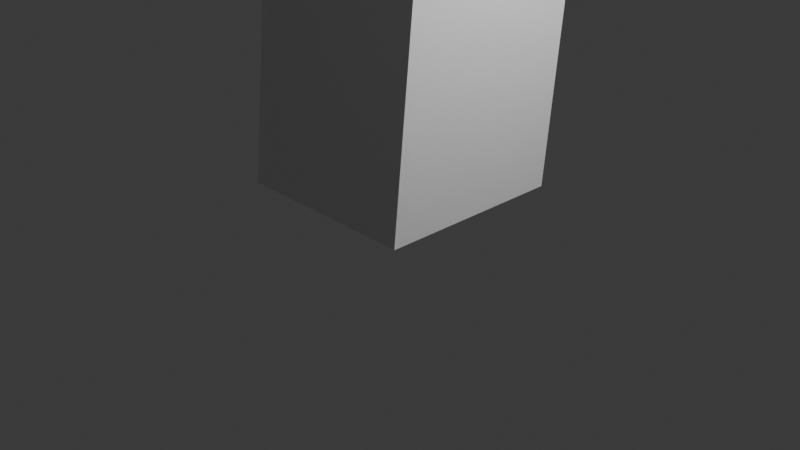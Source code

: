 # Source: gun2.blend  (saved by Blender 4.5.90; exported with 4.5.12 LTS)
import bpy
from mathutils import Matrix  # noqa: F401  (used for matrix-valued properties, if any)

bpy.ops.wm.read_factory_settings(use_empty=True)
scene = bpy.context.scene
scene.name = 'Scene'

# ---- collections
col_collection = bpy.data.collections.new('Collection'); scene.collection.children.link(col_collection)

# ---- materials (node trees are filled in below, after node groups)
mat_material = bpy.data.materials.new('Material')
mat_material.alpha_threshold = 0.0
mat_material.roughness = 0.5
mat_material.line_color = (0.0, 0.0, 0.0, 1.0)

# ---- material node trees
mat_material.use_nodes = True; mat_material.node_tree.nodes.clear()
_N = mat_material.node_tree.nodes; _L = mat_material.node_tree.links
n0 = _N.new('ShaderNodeOutputMaterial'); n0.name = 'Material Output'; n0.location = (200, 100)
n1 = _N.new('ShaderNodeBsdfPrincipled'); n1.name = 'Principled BSDF'; n1.location = (-200, 100)
n1.inputs[3].default_value = 1.45
_L.new(n1.outputs[0], n0.inputs[0])
n0.is_active_output = True

# ---- world
world_world = bpy.data.worlds.new('World'); scene.world = world_world
world_world.use_nodes = True; world_world.node_tree.nodes.clear()
_N = world_world.node_tree.nodes; _L = world_world.node_tree.links
n0 = _N.new('ShaderNodeOutputWorld'); n0.name = 'World Output'; n0.location = (200, 100)
n1 = _N.new('ShaderNodeBackground'); n1.name = 'Background'; n1.location = (-200, 100)
n1.inputs[0].default_value = (0.05088, 0.05088, 0.05088, 1.0)
_L.new(n1.outputs[0], n0.inputs[0])
n0.is_active_output = True
world_world.color = (0.05088, 0.05088, 0.05088)
world_world.sun_shadow_jitter_overblur = 0.0

# ---- cameras
cam_camera = bpy.data.cameras.new('Camera')
cam_camera.clip_end = 100.0
cam_camera.ortho_scale = 7.314

# ---- lights
light_light = bpy.data.lights.new('Light', 'POINT')
light_light.energy = 1000.0
light_light.shadow_soft_size = 0.1

# ---- meshes
me_cube = bpy.data.meshes.new('Cube')
me_cube.from_pydata([(1.0, 1.368, 4.173), (1.0, 1.0, 0.3825), (1.0, -0.6315, 4.173), (1.0, -1.0, 0.3825), (-1.0, 1.368, 4.173), (-1.0, 1.0, 0.3825), (-1.0, -0.6315, 4.173), (-1.0, -1.0, 0.3825), (1.421, -0.5986, 6.004), (-1.421, -0.5986, 6.004), (1.421, 6.211, 6.004), (-1.421, 6.211, 6.004), (3.403, 11.13, 8.366), (-3.664, 11.13, 6.34), (0.0, -0.6315, 4.173), (0.0, 1.0, 0.3825), (3.672, 6.211, 6.286), (3.672, -0.5986, 6.286), (-3.664, -0.5986, 6.34), (-3.664, 6.211, 6.34), (3.403, 6.211, 8.366), (3.403, -0.5986, 8.366), (-3.403, -0.5986, 8.366), (-3.403, 6.211, 8.366), (-1.421, 22.4, 6.004), (1.421, 22.4, 6.004), (-1.421, 22.4, 8.331), (1.421, 22.4, 8.331), (-3.403, 22.4, 8.366), (-3.664, 22.4, 6.34), (3.403, 22.4, 8.366), (3.672, 22.4, 6.286), (1.421, -0.5986, 10.84), (-1.421, -0.5986, 10.84), (1.421, 6.211, 10.84), (-1.421, 6.211, 10.84), (3.581, 6.211, 10.59), (3.581, -0.5986, 10.59), (-3.57, -0.5986, 10.2), (-3.57, 6.211, 10.2), (-1.421, 22.4, 10.84), (1.421, 22.4, 10.84), (3.581, 22.4, 10.59), (-3.57, 22.4, 10.2), (0.0, -1.0, 0.3825), (0.0, 1.368, 4.173), (0.0, -0.5986, 6.004), (0.0, 6.211, 6.407), (-1.421, 11.13, 6.004), (0.0, 22.4, 6.407), (0.0, 22.4, 8.331), (0.0, -0.5986, 10.42), (0.0, 6.211, 10.42), (0.0, 22.4, 10.42), (1.66e-08, -3.3, 6.004), (-1.421, -3.3, 6.004), (1.66e-08, -3.3, 8.331), (-1.421, -3.3, 8.331), (1.421, -3.3, 8.331), (1.421, -3.3, 10.84), (3.581, -3.3, 10.85), (3.403, -3.3, 8.366), (1.421, -3.3, 6.004), (-3.664, -3.3, 6.054), (-3.403, -3.3, 8.366), (3.672, -3.3, 6.027), (1.66e-08, -3.3, 10.8), (-1.421, -3.3, 10.84), (-3.57, -3.3, 10.8), (-3.403, 11.13, 8.366), (1.421, 11.13, 6.004), (3.672, 11.13, 6.286), (3.581, 11.13, 10.59), (1.421, 11.13, 10.84), (-1.421, 11.13, 10.84), (-3.57, 11.13, 10.2), (0.0, 11.13, 10.42), (0.0, 11.13, 6.407), (-3.664, 16.77, 6.34), (3.403, 16.77, 8.366), (1.421, 16.77, 6.004), (3.581, 16.77, 10.59), (0.0, 16.77, 10.42), (0.0, 16.77, 6.407), (-1.421, 16.77, 6.004), (-3.403, 16.77, 8.366), (3.672, 16.77, 6.286), (1.421, 16.77, 10.84), (-1.421, 16.77, 10.84), (-3.57, 16.77, 10.2), (-1.421, 16.77, 4.972), (-1.421, 11.13, 4.972), (0.0, 11.13, 4.62), (1.421, 11.13, 4.972), (1.421, 16.77, 4.972), (0.0, 16.77, 4.62)], [], [(45, 4, 11, 47), (44, 14, 6, 7), (7, 6, 4, 5), (15, 1, 3, 44), (1, 0, 2, 3), (15, 45, 0, 1), (8, 17, 65, 62), (14, 2, 8, 46), (4, 6, 9, 11), (2, 0, 10, 8), (79, 30, 42, 81), (33, 38, 68, 67), (32, 51, 66, 59), (84, 78, 29, 24), (19, 18, 22, 23), (17, 16, 20, 21), (11, 9, 18, 19), (21, 20, 36, 37), (17, 21, 61, 65), (37, 32, 59, 60), (8, 10, 16, 17), (69, 23, 39, 75), (26, 24, 29, 28), (49, 24, 26, 50), (25, 27, 30, 31), (30, 27, 41, 42), (86, 80, 25, 31), (83, 84, 24, 49), (79, 86, 31, 30), (78, 85, 28, 29), (82, 87, 41, 53), (52, 35, 33, 51), (87, 81, 42, 41), (34, 32, 37, 36), (33, 35, 39, 38), (89, 88, 40, 43), (23, 22, 38, 39), (50, 26, 40, 53), (26, 28, 43, 40), (38, 22, 64, 68), (27, 50, 53, 41), (34, 52, 51, 32), (88, 82, 53, 40), (80, 83, 49, 25), (25, 49, 50, 27), (18, 9, 55, 63), (46, 8, 62, 54), (6, 14, 46, 9), (5, 4, 45, 15), (5, 15, 44, 7), (3, 2, 14, 44), (0, 45, 47, 10), (58, 61, 60, 59), (54, 62, 58, 56), (56, 58, 59, 66), (58, 62, 65, 61), (55, 57, 64, 63), (64, 57, 67, 68), (57, 56, 66, 67), (55, 54, 56, 57), (22, 18, 63, 64), (21, 37, 60, 61), (9, 46, 54, 55), (51, 33, 67, 66), (10, 47, 77, 70), (35, 52, 76, 74), (39, 35, 74, 75), (34, 36, 72, 73), (52, 34, 73, 76), (19, 23, 69, 13), (20, 16, 71, 12), (47, 11, 48, 77), (16, 10, 70, 71), (85, 69, 75, 89), (11, 19, 13, 48), (20, 12, 72, 36), (28, 85, 89, 43), (77, 48, 91, 92), (74, 76, 82, 88), (75, 74, 88, 89), (73, 72, 81, 87), (76, 73, 87, 82), (13, 69, 85, 78), (12, 71, 86, 79), (70, 77, 92, 93), (71, 70, 80, 86), (48, 13, 78, 84), (12, 79, 81, 72), (93, 92, 95, 94), (92, 91, 90, 95), (83, 80, 94, 95), (80, 70, 93, 94), (84, 83, 95, 90), (48, 84, 90, 91)])
_uv = me_cube.uv_layers.new(name='UVMap')
_uv.uv.foreach_set('vector', [0.625, 0.375, 0.625, 0.25, 0.625, 0.25, 0.625, 0.375, 0.375, 0.875, 0.625, 0.875, 0.625, 1.0, 0.375, 1.0, 0.375, 0.0, 0.625, 0.0, 0.625, 0.25, 0.375, 0.25, 0.25, 0.5, 0.375, 0.5, 0.375, 0.75, 0.25, 0.75, 0.375, 0.5, 0.625, 0.5, 0.625, 0.75, 0.375, 0.75, 0.375, 0.375, 0.625, 0.375, 0.625, 0.5, 0.375, 0.5, 0.625, 0.75, 0.625, 0.75, 0.625, 0.75, 0.625, 0.75, 0.625, 0.875, 0.625, 0.75, 0.625, 0.75, 0.625, 0.875, 0.625, 0.25, 0.625, 0.0, 0.625, 0.0, 0.625, 0.25, 0.625, 0.75, 0.625, 0.5, 0.625, 0.5, 0.625, 0.75, 0.625, 0.5, 0.625, 0.5, 0.625, 0.5, 0.625, 0.5, 0.875, 0.75, 0.875, 0.75, 0.875, 0.75, 0.875, 0.75, 0.625, 0.75, 0.75, 0.75, 0.75, 0.75, 0.625, 0.75, 0.625, 0.25, 0.625, 0.25, 0.625, 0.25, 0.625, 0.25, 0.625, 0.25, 0.625, 0.0, 0.625, 0.0, 0.625, 0.25, 0.625, 0.75, 0.625, 0.5, 0.625, 0.5, 0.625, 0.75, 0.625, 0.25, 0.625, 0.0, 0.625, 0.0, 0.625, 0.25, 0.625, 0.75, 0.625, 0.5, 0.625, 0.5, 0.625, 0.75, 0.625, 0.75, 0.625, 0.75, 0.625, 0.75, 0.625, 0.75, 0.625, 0.75, 0.625, 0.75, 0.625, 0.75, 0.625, 0.75, 0.625, 0.75, 0.625, 0.5, 0.625, 0.5, 0.625, 0.75, 0.625, 0.25, 0.625, 0.25, 0.625, 0.25, 0.625, 0.25, 0.625, 0.25, 0.625, 0.25, 0.625, 0.25, 0.625, 0.25, 0.625, 0.375, 0.625, 0.25, 0.625, 0.25, 0.625, 0.375, 0.625, 0.5, 0.625, 0.5, 0.625, 0.5, 0.625, 0.5, 0.625, 0.5, 0.625, 0.5, 0.625, 0.5, 0.625, 0.5, 0.625, 0.5, 0.625, 0.5, 0.625, 0.5, 0.625, 0.5, 0.625, 0.375, 0.625, 0.25, 0.625, 0.25, 0.625, 0.375, 0.625, 0.5, 0.625, 0.5, 0.625, 0.5, 0.625, 0.5, 0.625, 0.25, 0.625, 0.25, 0.625, 0.25, 0.625, 0.25, 0.75, 0.5, 0.625, 0.5, 0.625, 0.5, 0.75, 0.5, 0.75, 0.5, 0.875, 0.5, 0.875, 0.75, 0.75, 0.75, 0.625, 0.5, 0.625, 0.5, 0.625, 0.5, 0.625, 0.5, 0.625, 0.5, 0.625, 0.75, 0.625, 0.75, 0.625, 0.5, 0.875, 0.75, 0.875, 0.5, 0.875, 0.5, 0.875, 0.75, 0.875, 0.5, 0.875, 0.5, 0.875, 0.5, 0.875, 0.5, 0.625, 0.25, 0.625, 0.0, 0.625, 0.0, 0.625, 0.25, 0.625, 0.375, 0.625, 0.25, 0.625, 0.25, 0.625, 0.375, 0.625, 0.25, 0.625, 0.25, 0.625, 0.25, 0.625, 0.25, 0.625, 0.0, 0.625, 0.0, 0.625, 0.0, 0.625, 0.0, 0.625, 0.5, 0.625, 0.375, 0.625, 0.375, 0.625, 0.5, 0.625, 0.5, 0.75, 0.5, 0.75, 0.75, 0.625, 0.75, 0.875, 0.5, 0.75, 0.5, 0.75, 0.5, 0.875, 0.5, 0.625, 0.5, 0.625, 0.375, 0.625, 0.375, 0.625, 0.5, 0.625, 0.5, 0.625, 0.375, 0.625, 0.375, 0.625, 0.5, 0.625, 0.0, 0.625, 0.0, 0.625, 0.0, 0.625, 0.0, 0.625, 0.875, 0.625, 0.75, 0.625, 0.75, 0.625, 0.875, 0.625, 1.0, 0.625, 0.875, 0.625, 0.875, 0.625, 1.0, 0.375, 0.25, 0.625, 0.25, 0.625, 0.375, 0.375, 0.375, 0.125, 0.5, 0.25, 0.5, 0.25, 0.75, 0.125, 0.75, 0.375, 0.75, 0.625, 0.75, 0.625, 0.875, 0.375, 0.875, 0.625, 0.5, 0.625, 0.375, 0.625, 0.375, 0.625, 0.5, 0.625, 0.75, 0.625, 0.75, 0.625, 0.75, 0.625, 0.75, 0.625, 0.875, 0.625, 0.75, 0.625, 0.75, 0.625, 0.875, 0.625, 0.875, 0.625, 0.75, 0.625, 0.75, 0.625, 0.875, 0.625, 0.75, 0.625, 0.75, 0.625, 0.75, 0.625, 0.75, 0.625, 1.0, 0.625, 1.0, 0.625, 1.0, 0.625, 1.0, 0.625, 1.0, 0.625, 1.0, 0.625, 1.0, 0.625, 1.0, 0.625, 1.0, 0.625, 0.875, 0.625, 0.875, 0.625, 1.0, 0.625, 1.0, 0.625, 0.875, 0.625, 0.875, 0.625, 1.0, 0.625, 0.0, 0.625, 0.0, 0.625, 0.0, 0.625, 0.0, 0.625, 0.75, 0.625, 0.75, 0.625, 0.75, 0.625, 0.75, 0.625, 1.0, 0.625, 0.875, 0.625, 0.875, 0.625, 1.0, 0.75, 0.75, 0.875, 0.75, 0.875, 0.75, 0.75, 0.75, 0.625, 0.5, 0.625, 0.375, 0.625, 0.375, 0.625, 0.5, 0.875, 0.5, 0.75, 0.5, 0.75, 0.5, 0.875, 0.5, 0.875, 0.5, 0.875, 0.5, 0.875, 0.5, 0.875, 0.5, 0.625, 0.5, 0.625, 0.5, 0.625, 0.5, 0.625, 0.5, 0.75, 0.5, 0.625, 0.5, 0.625, 0.5, 0.75, 0.5, 0.625, 0.25, 0.625, 0.25, 0.625, 0.25, 0.625, 0.25, 0.625, 0.5, 0.625, 0.5, 0.625, 0.5, 0.625, 0.5, 0.625, 0.375, 0.625, 0.25, 0.625, 0.25, 0.625, 0.375, 0.625, 0.5, 0.625, 0.5, 0.625, 0.5, 0.625, 0.5, 0.625, 0.25, 0.625, 0.25, 0.625, 0.25, 0.625, 0.25, 0.625, 0.25, 0.625, 0.25, 0.625, 0.25, 0.625, 0.25, 0.625, 0.5, 0.625, 0.5, 0.625, 0.5, 0.625, 0.5, 0.625, 0.25, 0.625, 0.25, 0.625, 0.25, 0.625, 0.25, 0.625, 0.375, 0.625, 0.25, 0.625, 0.25, 0.625, 0.375, 0.875, 0.5, 0.75, 0.5, 0.75, 0.5, 0.875, 0.5, 0.875, 0.5, 0.875, 0.5, 0.875, 0.5, 0.875, 0.5, 0.625, 0.5, 0.625, 0.5, 0.625, 0.5, 0.625, 0.5, 0.75, 0.5, 0.625, 0.5, 0.625, 0.5, 0.75, 0.5, 0.625, 0.25, 0.625, 0.25, 0.625, 0.25, 0.625, 0.25, 0.625, 0.5, 0.625, 0.5, 0.625, 0.5, 0.625, 0.5, 0.625, 0.5, 0.625, 0.375, 0.625, 0.375, 0.625, 0.5, 0.625, 0.5, 0.625, 0.5, 0.625, 0.5, 0.625, 0.5, 0.625, 0.25, 0.625, 0.25, 0.625, 0.25, 0.625, 0.25, 0.625, 0.5, 0.625, 0.5, 0.625, 0.5, 0.625, 0.5, 0.625, 0.5, 0.625, 0.375, 0.625, 0.375, 0.625, 0.5, 0.625, 0.375, 0.625, 0.25, 0.625, 0.25, 0.625, 0.375, 0.625, 0.375, 0.625, 0.5, 0.625, 0.5, 0.625, 0.375, 0.625, 0.5, 0.625, 0.5, 0.625, 0.5, 0.625, 0.5, 0.625, 0.25, 0.625, 0.375, 0.625, 0.375, 0.625, 0.25, 0.625, 0.25, 0.625, 0.25, 0.625, 0.25, 0.625, 0.25])
me_cube.materials.append(mat_material)
me_cube.use_mirror_vertex_groups = False
me_cube.update()

# ---- objects
ob_cube = bpy.data.objects.new('Cube', me_cube)
ob_light = bpy.data.objects.new('Light', light_light)
ob_camera = bpy.data.objects.new('Camera', cam_camera)

# ---- transforms, parenting, visibility, modifiers, constraints
ob_cube.location = (0.0, 0.0, 0.0)
ob_cube.lock_rotations_4d = False
ob_cube.empty_display_type = 'ARROWS'
ob_cube.lineart.crease_threshold = 0.0
ob_light.location = (4.076, 1.005, 5.904)
ob_light.rotation_euler = (0.6503, 0.05522, 1.866)
ob_light.lock_rotations_4d = False
ob_light.empty_display_type = 'ARROWS'
ob_light.color = (0.0, 0.0, 0.0, 0.0)
ob_light.lineart.crease_threshold = 0.0
ob_camera.location = (7.359, -6.926, 4.958)
ob_camera.rotation_euler = (1.109, 0.0, 0.8149)
ob_camera.lock_rotations_4d = False
ob_camera.empty_display_type = 'ARROWS'
ob_camera.color = (0.0, 0.0, 0.0, 0.0)
ob_camera.display_type = 'WIRE'
ob_camera.lineart.crease_threshold = 0.0

# ---- collection membership
col_collection.objects.link(ob_cube)
col_collection.objects.link(ob_light)
col_collection.objects.link(ob_camera)

# ---- scene / render settings (as saved in the file)
scene.camera = ob_camera
scene.frame_start = 1; scene.frame_end = 250; scene.frame_set(1)
scene.render.engine = 'BLENDER_EEVEE_NEXT'
bpy.context.view_layer.update()
